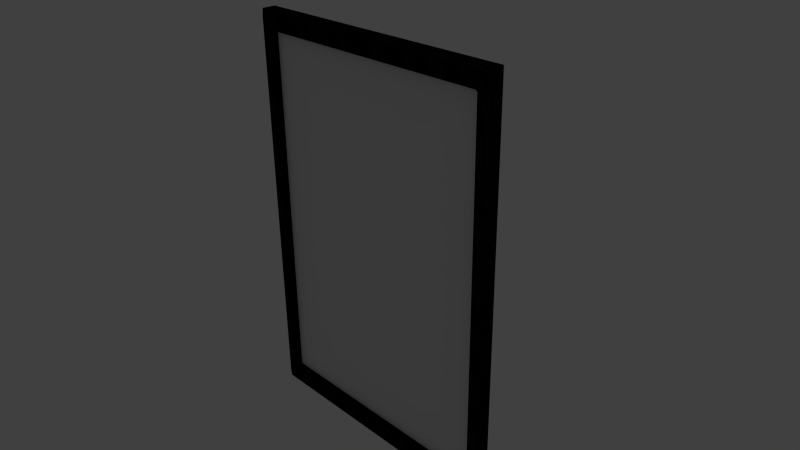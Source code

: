 # Source: slikezaokvir_1.blend  (saved by Blender 2.72.0; exported with 4.5.12 LTS)
import bpy
from mathutils import Matrix  # noqa: F401  (used for matrix-valued properties, if any)

bpy.ops.wm.read_factory_settings(use_empty=True)
scene = bpy.context.scene
scene.name = 'Scene'

# ---- collections
col_collection_1 = bpy.data.collections.new('Collection 1'); scene.collection.children.link(col_collection_1)

# ---- materials (node trees are filled in below, after node groups)
mat_slika = bpy.data.materials.new('Slika')
mat_slika.alpha_threshold = 0.0
mat_slika.roughness = 0.5
mat_slika.line_color = (0.0, 0.0, 0.0, 1.0)
mat_okvir = bpy.data.materials.new('Okvir')
mat_okvir.alpha_threshold = 0.0
mat_okvir.roughness = 0.5

# ---- material node trees
mat_okvir.use_nodes = True; mat_okvir.node_tree.nodes.clear()
_N = mat_okvir.node_tree.nodes; _L = mat_okvir.node_tree.links
n0 = _N.new('ShaderNodeTexWave'); n0.name = 'Wave Texture'; n0.location = (-821, 599)
n0.bands_direction = 'DIAGONAL'
n0.rings_direction = 'SPHERICAL'
n0.inputs[2].default_value = 4.9
n0.inputs[3].default_value = 3.6
n0.inputs[4].default_value = 1.9
n0.inputs[6].default_value = 1.571
n1 = _N.new('ShaderNodeMix'); n1.name = 'Mix.001'; n1.location = (-509, 306)
n1.data_type = 'RGBA'
n1.inputs[6].default_value = (1.0, 0.5061, 0.08799, 1.0)
n2 = _N.new('ShaderNodeMix'); n2.name = 'Mix'; n2.location = (-504, 597)
n2.data_type = 'RGBA'
n2.blend_type = 'OVERLAY'
n2.inputs[6].default_value = (0.02596, 0.008715, 0.004675, 1.0)
n3 = _N.new('ShaderNodeMix'); n3.name = 'Mix.002'; n3.location = (45, 354)
n3.data_type = 'RGBA'
n3.blend_type = 'OVERLAY'
n3.inputs[0].default_value = 0.7909
n4 = _N.new('ShaderNodeBrightContrast'); n4.name = 'Bright/Contrast'; n4.location = (44, 640)
n4.inputs[1].default_value = 0.1
n4.inputs[2].default_value = 0.3
n5 = _N.new('ShaderNodeTexNoise'); n5.name = 'Noise Texture'; n5.location = (-600, -24)
n5.inputs[2].default_value = 50.0
n5.inputs[3].default_value = 2.2
n5.inputs[8].default_value = 0.95
n6 = _N.new('ShaderNodeRGBToBW'); n6.name = 'RGB to BW'; n6.location = (-354, -56)
n7 = _N.new('ShaderNodeValToRGB'); n7.name = 'ColorRamp'; n7.location = (-279, 821)
while len(n7.color_ramp.elements) > 1: n7.color_ramp.elements.remove(n7.color_ramp.elements[-1])
n7.color_ramp.elements[0].position = 0.0; n7.color_ramp.elements[0].color = (0.0, 0.0, 0.0, 1.0)
_e = n7.color_ramp.elements.new(0.1591); _e.color = (1.0, 1.0, 1.0, 1.0)
n8 = _N.new('ShaderNodeTexWave'); n8.name = 'Wave Texture.001'; n8.location = (-810, 340)
n8.bands_direction = 'DIAGONAL'
n8.rings_direction = 'SPHERICAL'
n8.inputs[2].default_value = 17.8
n8.inputs[3].default_value = 2.7
n8.inputs[4].default_value = 3.5
n8.inputs[6].default_value = 1.571
n9 = _N.new('ShaderNodeMix'); n9.name = 'Mix.003'; n9.location = (265, 433)
n9.data_type = 'RGBA'
n9.blend_type = 'OVERLAY'
n9.inputs[0].default_value = 0.9273
n10 = _N.new('ShaderNodeValToRGB'); n10.name = 'ColorRamp.001'; n10.location = (-144, -13)
while len(n10.color_ramp.elements) > 1: n10.color_ramp.elements.remove(n10.color_ramp.elements[-1])
n10.color_ramp.elements[0].position = 0.3818; n10.color_ramp.elements[0].color = (0.0, 0.0, 0.0, 1.0)
_e = n10.color_ramp.elements.new(0.6682); _e.color = (1.0, 1.0, 1.0, 1.0)
n11 = _N.new('ShaderNodeOutputMaterial'); n11.name = 'Material Output'; n11.location = (1131, 64)
n12 = _N.new('ShaderNodeBsdfDiffuse'); n12.name = 'Diffuse BSDF'; n12.location = (486, 397)
n13 = _N.new('ShaderNodeDisplacement'); n13.name = 'Displacement'; n13.location = (0, 0)
n13.inputs[1].default_value = 0.0
n13.inputs[2].default_value = 0.1
_L.new(n0.outputs[0], n2.inputs[7])
_L.new(n8.outputs[0], n1.inputs[7])
_L.new(n1.outputs[2], n3.inputs[7])
_L.new(n2.outputs[2], n3.inputs[6])
_L.new(n2.outputs[2], n7.inputs[0])
_L.new(n7.outputs[0], n4.inputs[0])
_L.new(n4.outputs[0], n9.inputs[6])
_L.new(n3.outputs[2], n9.inputs[7])
_L.new(n5.outputs[1], n6.inputs[0])
_L.new(n6.outputs[0], n10.inputs[0])
_L.new(n9.outputs[2], n12.inputs[0])
_L.new(n12.outputs[0], n11.inputs[0])
_L.new(n10.outputs[0], n13.inputs[0])
_L.new(n13.outputs[0], n11.inputs[2])
n11.is_active_output = True

# ---- world
world_world = bpy.data.worlds.new('World'); scene.world = world_world
world_world.color = (0.05088, 0.05088, 0.05088)
world_world.use_sun_shadow = False
world_world.sun_shadow_jitter_overblur = 0.0
world_world.cycles.sampling_method = 'MANUAL'
world_world.cycles.sample_map_resolution = 256

# ---- cameras
cam_camera = bpy.data.cameras.new('Camera')
cam_camera.clip_end = 100.0
cam_camera.lens = 35.0
cam_camera.sensor_width = 32.0
cam_camera.sensor_height = 18.0
cam_camera.ortho_scale = 7.314
cam_camera.dof.focus_distance = 0.0

# ---- lights
light_lamp = bpy.data.lights.new('Lamp', 'POINT')
light_lamp.transmission_factor = 0.0
light_lamp.cutoff_distance = 30.0
light_lamp.energy = 100.0
light_lamp.shadow_buffer_clip_start = 1.001
light_lamp.shadow_soft_size = 0.1
light_lamp.shadow_maximum_resolution = 0.006
light_lamp.use_absolute_resolution = True
light_lamp.cycles.use_multiple_importance_sampling = False

# ---- meshes
me_cube = bpy.data.meshes.new('Cube')
me_cube.from_pydata([(1.942, 0.1112, -2.862), (-1.942, 0.1112, -2.862), (1.942, 0.1112, 2.862), (-1.942, 0.1112, 2.862), (1.765, 0.007042, -2.601), (-1.765, 0.007042, -2.601), (1.765, 0.007042, 2.601), (-1.765, 0.007042, 2.601), (1.911, -0.1112, -2.761), (1.884, -0.1112, -2.831), (1.942, -0.0802, -2.862), (-1.942, -0.0802, -2.862), (-1.884, -0.1112, -2.831), (-1.911, -0.1112, -2.761), (1.884, -0.1112, 2.831), (1.911, -0.1112, 2.761), (1.942, -0.0802, 2.862), (-1.942, -0.0802, 2.862), (-1.911, -0.1112, 2.761), (-1.884, -0.1112, 2.831), (1.765, -0.0802, -2.601), (1.749, -0.1112, -2.632), (1.796, -0.1112, -2.592), (-1.749, -0.1112, -2.632), (-1.765, -0.0802, -2.601), (-1.796, -0.1112, -2.592), (1.765, -0.0802, 2.601), (1.796, -0.1112, 2.592), (1.749, -0.1112, 2.632), (-1.796, -0.1112, 2.592), (-1.765, -0.0802, 2.601), (-1.749, -0.1112, 2.632)], [], [(8, 15, 27, 22), (14, 19, 31, 28), (0, 10, 11, 1), (20, 26, 6, 4), (18, 13, 25, 29), (2, 0, 1, 3), (2, 3, 17, 16), (12, 9, 21, 23), (11, 17, 3, 1), (4, 6, 7, 5), (26, 30, 7, 6), (24, 20, 4, 5), (30, 24, 5, 7), (8, 9, 10), (11, 12, 13), (14, 15, 16), (17, 18, 19), (20, 21, 22), (23, 24, 25), (26, 27, 28), (29, 30, 31), (9, 12, 11, 10), (10, 16, 15, 8), (13, 18, 17, 11), (16, 17, 19, 14), (20, 24, 23, 21), (22, 27, 26, 20), (24, 30, 29, 25), (28, 31, 30, 26), (27, 15, 14, 28), (18, 29, 31, 19), (12, 23, 25, 13), (21, 9, 8, 22), (0, 2, 16, 10)])
me_cube.polygons.foreach_set('material_index', [1, 1, 1, 1, 1, 1, 1, 1, 1, 0, 1, 1, 1, 1, 1, 1, 1, 1, 1, 1, 1, 1, 1, 1, 1, 1, 1, 1, 1, 1, 1, 1, 1, 1])
_uv = me_cube.uv_layers.new(name='UVMap')
_uv.uv.foreach_set('vector', [0.0, 0.0, 0.0, 0.0, 0.0, 0.0, 0.0, 0.0, 0.0, 0.0, 0.0, 0.0, 0.0, 0.0, 0.0, 0.0, 0.0, 0.0, 0.0, 0.0, 0.0, 0.0, 0.0, 0.0, 0.0, 0.0, 0.0, 0.0, 0.0, 0.0, 0.0, 0.0, 0.0, 0.0, 0.0, 0.0, 0.0, 0.0, 0.0, 0.0, 0.0, 0.0, 0.0, 0.0, 0.0, 0.0, 0.0, 0.0, 0.0, 0.0, 0.0, 0.0, 0.0, 0.0, 0.0, 0.0, 0.0, 0.0, 0.0, 0.0, 0.0, 0.0, 0.0, 0.0, 0.0, 0.0, 0.0, 0.0, 0.0, 0.0, 0.0, 0.0, 1.0, 0.0, 1.0, 1.0, 0.0, 1.0, 0.0, 0.0, 0.0, 0.0, 0.0, 0.0, 0.0, 0.0, 0.0, 0.0, 0.0, 0.0, 0.0, 0.0, 0.0, 0.0, 0.0, 0.0, 0.0, 0.0, 0.0, 0.0, 0.0, 0.0, 0.0, 0.0, 0.0, 0.0, 0.0, 0.0, 0.0, 0.0, 0.0, 0.0, 0.0, 0.0, 0.0, 0.0, 0.0, 0.0, 0.0, 0.0, 0.0, 0.0, 0.0, 0.0, 0.0, 0.0, 0.0, 0.0, 0.0, 0.0, 0.0, 0.0, 0.0, 0.0, 0.0, 0.0, 0.0, 0.0, 0.0, 0.0, 0.0, 0.0, 0.0, 0.0, 0.0, 0.0, 0.0, 0.0, 0.0, 0.0, 0.0, 0.0, 0.0, 0.0, 0.0, 0.0, 0.0, 0.0, 0.0, 0.0, 0.0, 0.0, 0.0, 0.0, 0.0, 0.0, 0.0, 0.0, 0.0, 0.0, 0.0, 0.0, 0.0, 0.0, 0.0, 0.0, 0.0, 0.0, 0.0, 0.0, 0.0, 0.0, 0.0, 0.0, 0.0, 0.0, 0.0, 0.0, 0.0, 0.0, 0.0, 0.0, 0.0, 0.0, 0.0, 0.0, 0.0, 0.0, 0.0, 0.0, 0.0, 0.0, 0.0, 0.0, 0.0, 0.0, 0.0, 0.0, 0.0, 0.0, 0.0, 0.0, 0.0, 0.0, 0.0, 0.0, 0.0, 0.0, 0.0, 0.0, 0.0, 0.0, 0.0, 0.0, 0.0, 0.0, 0.0, 0.0, 0.0, 0.0, 0.0, 0.0, 0.0, 0.0, 0.0, 0.0, 0.0, 0.0, 0.0, 0.0, 0.0, 0.0, 0.0, 0.0, 0.0, 0.0, 0.0, 0.0, 0.0, 0.0, 0.0, 0.0, 0.0, 0.0, 0.0, 0.0])
me_cube.materials.append(mat_slika)
me_cube.materials.append(mat_okvir)
me_cube.use_remesh_preserve_volume = False
me_cube.use_remesh_preserve_attributes = False
me_cube.use_mirror_vertex_groups = False
me_cube.update()

# ---- objects
ob_cube = bpy.data.objects.new('Cube', me_cube)
ob_lamp = bpy.data.objects.new('Lamp', light_lamp)
ob_camera = bpy.data.objects.new('Camera', cam_camera)

# ---- transforms, parenting, visibility, modifiers, constraints
ob_cube.location = (0.0, 0.0, 0.0)
ob_cube.lock_rotations_4d = False
ob_cube.empty_display_type = 'ARROWS'
ob_cube.lineart.crease_threshold = 0.0
ob_lamp.location = (4.076, 1.005, 5.904)
ob_lamp.rotation_euler = (0.6503, 0.05522, 1.866)
ob_lamp.lock_rotations_4d = False
ob_lamp.empty_display_type = 'ARROWS'
ob_lamp.color = (0.0, 0.0, 0.0, 0.0)
ob_lamp.lineart.crease_threshold = 0.0
ob_camera.location = (7.481, -6.508, 5.344)
ob_camera.rotation_euler = (1.109, 0.01082, 0.8149)
ob_camera.lock_rotations_4d = False
ob_camera.empty_display_type = 'ARROWS'
ob_camera.color = (0.0, 0.0, 0.0, 0.0)
ob_camera.display_type = 'WIRE'
ob_camera.lineart.crease_threshold = 0.0

# ---- collection membership
col_collection_1.objects.link(ob_cube)
col_collection_1.objects.link(ob_lamp)
col_collection_1.objects.link(ob_camera)

# ---- scene / render settings (as saved in the file)
scene.camera = ob_camera
scene.frame_start = 1; scene.frame_end = 250; scene.frame_set(1)
scene.render.engine = 'CYCLES'
scene.render.resolution_percentage = 50
scene.render.dither_intensity = 0.0
scene.cycles.use_denoising = False
scene.cycles.samples = 10
scene.cycles.sampling_pattern = 'TABULATED_SOBOL'
scene.cycles.light_sampling_threshold = 0.0
scene.cycles.use_adaptive_sampling = False
scene.cycles.use_light_tree = False
scene.cycles.blur_glossy = 0.0
scene.cycles.pixel_filter_type = 'GAUSSIAN'
scene.cycles.sample_clamp_indirect = 0.0
scene.view_settings.view_transform = 'Standard'
bpy.context.view_layer.update()
